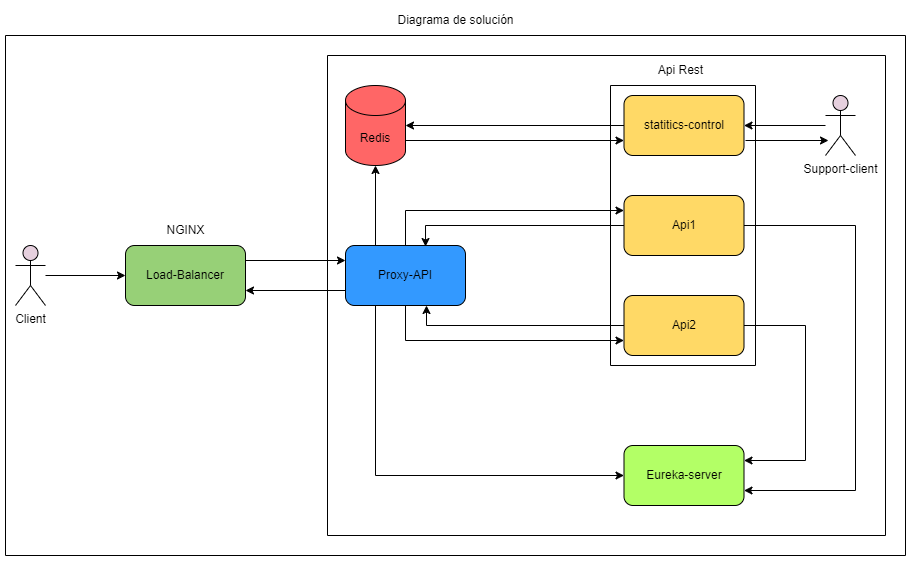

The diagram above was exported from draw.io. Its source (the exported page's mxGraphModel, read from the mxfile embedded in the PNG):
<mxGraphModel dx="1947" dy="426" grid="1" gridSize="10" guides="1" tooltips="1" connect="1" arrows="1" fold="1" page="1" pageScale="1" pageWidth="827" pageHeight="1169" math="0" shadow="0">
  <root>
    <mxCell id="0" />
    <mxCell id="1" parent="0" />
    <mxCell id="FaKyBIv-z0xVIBmclOre-21" style="edgeStyle=orthogonalEdgeStyle;rounded=0;orthogonalLoop=1;jettySize=auto;html=1;entryX=1;entryY=0.75;entryDx=0;entryDy=0;" edge="1" parent="1" source="FaKyBIv-z0xVIBmclOre-2" target="FaKyBIv-z0xVIBmclOre-18">
      <mxGeometry relative="1" as="geometry">
        <Array as="points">
          <mxPoint x="740" y="320" />
          <mxPoint x="740" y="585" />
        </Array>
      </mxGeometry>
    </mxCell>
    <mxCell id="FaKyBIv-z0xVIBmclOre-2" value="Api1" style="rounded=1;whiteSpace=wrap;html=1;fillColor=#FFD966;" vertex="1" parent="1">
      <mxGeometry x="508.5" y="290" width="120" height="60" as="geometry" />
    </mxCell>
    <mxCell id="FaKyBIv-z0xVIBmclOre-20" style="edgeStyle=orthogonalEdgeStyle;rounded=0;orthogonalLoop=1;jettySize=auto;html=1;entryX=1;entryY=0.25;entryDx=0;entryDy=0;" edge="1" parent="1" source="FaKyBIv-z0xVIBmclOre-3" target="FaKyBIv-z0xVIBmclOre-18">
      <mxGeometry relative="1" as="geometry">
        <Array as="points">
          <mxPoint x="690" y="420" />
          <mxPoint x="690" y="555" />
        </Array>
      </mxGeometry>
    </mxCell>
    <mxCell id="FaKyBIv-z0xVIBmclOre-3" value="Api2" style="rounded=1;whiteSpace=wrap;html=1;fillColor=#FFD966;" vertex="1" parent="1">
      <mxGeometry x="508.5" y="390" width="120" height="60" as="geometry" />
    </mxCell>
    <mxCell id="FaKyBIv-z0xVIBmclOre-48" style="edgeStyle=orthogonalEdgeStyle;rounded=0;orthogonalLoop=1;jettySize=auto;html=1;entryX=0;entryY=0.5;entryDx=0;entryDy=0;" edge="1" parent="1" source="FaKyBIv-z0xVIBmclOre-5" target="FaKyBIv-z0xVIBmclOre-44">
      <mxGeometry relative="1" as="geometry" />
    </mxCell>
    <mxCell id="FaKyBIv-z0xVIBmclOre-5" value="Client" style="shape=umlActor;verticalLabelPosition=bottom;verticalAlign=top;html=1;outlineConnect=0;fillColor=#E6D0DE;" vertex="1" parent="1">
      <mxGeometry x="-100" y="340" width="30" height="60" as="geometry" />
    </mxCell>
    <mxCell id="FaKyBIv-z0xVIBmclOre-6" value="Api Rest" style="text;html=1;align=center;verticalAlign=middle;resizable=0;points=[];autosize=1;strokeColor=none;fillColor=none;" vertex="1" parent="1">
      <mxGeometry x="530" y="150" width="70" height="30" as="geometry" />
    </mxCell>
    <mxCell id="FaKyBIv-z0xVIBmclOre-25" style="edgeStyle=orthogonalEdgeStyle;rounded=0;orthogonalLoop=1;jettySize=auto;html=1;exitX=0.25;exitY=1;exitDx=0;exitDy=0;entryX=0;entryY=0.5;entryDx=0;entryDy=0;" edge="1" parent="1" source="FaKyBIv-z0xVIBmclOre-10" target="FaKyBIv-z0xVIBmclOre-18">
      <mxGeometry relative="1" as="geometry" />
    </mxCell>
    <mxCell id="FaKyBIv-z0xVIBmclOre-39" style="edgeStyle=orthogonalEdgeStyle;rounded=0;orthogonalLoop=1;jettySize=auto;html=1;exitX=0.5;exitY=0;exitDx=0;exitDy=0;entryX=0;entryY=0.25;entryDx=0;entryDy=0;" edge="1" parent="1" source="FaKyBIv-z0xVIBmclOre-10" target="FaKyBIv-z0xVIBmclOre-2">
      <mxGeometry relative="1" as="geometry" />
    </mxCell>
    <mxCell id="FaKyBIv-z0xVIBmclOre-42" style="edgeStyle=orthogonalEdgeStyle;rounded=0;orthogonalLoop=1;jettySize=auto;html=1;entryX=0;entryY=0.75;entryDx=0;entryDy=0;" edge="1" parent="1" source="FaKyBIv-z0xVIBmclOre-10" target="FaKyBIv-z0xVIBmclOre-3">
      <mxGeometry relative="1" as="geometry">
        <Array as="points">
          <mxPoint x="290" y="435" />
        </Array>
      </mxGeometry>
    </mxCell>
    <mxCell id="FaKyBIv-z0xVIBmclOre-47" style="edgeStyle=orthogonalEdgeStyle;rounded=0;orthogonalLoop=1;jettySize=auto;html=1;exitX=0;exitY=0.75;exitDx=0;exitDy=0;entryX=1;entryY=0.75;entryDx=0;entryDy=0;" edge="1" parent="1" source="FaKyBIv-z0xVIBmclOre-10" target="FaKyBIv-z0xVIBmclOre-44">
      <mxGeometry relative="1" as="geometry" />
    </mxCell>
    <mxCell id="FaKyBIv-z0xVIBmclOre-10" value="Proxy-API" style="rounded=1;whiteSpace=wrap;html=1;fillColor=#3399FF;" vertex="1" parent="1">
      <mxGeometry x="230" y="340" width="120" height="60" as="geometry" />
    </mxCell>
    <mxCell id="FaKyBIv-z0xVIBmclOre-37" style="edgeStyle=orthogonalEdgeStyle;rounded=0;orthogonalLoop=1;jettySize=auto;html=1;exitX=1;exitY=0;exitDx=0;exitDy=52.5;exitPerimeter=0;entryX=0;entryY=0.75;entryDx=0;entryDy=0;" edge="1" parent="1" source="FaKyBIv-z0xVIBmclOre-11" target="FaKyBIv-z0xVIBmclOre-12">
      <mxGeometry relative="1" as="geometry">
        <Array as="points">
          <mxPoint x="290" y="235" />
        </Array>
      </mxGeometry>
    </mxCell>
    <mxCell id="FaKyBIv-z0xVIBmclOre-11" value="Redis" style="shape=cylinder3;whiteSpace=wrap;html=1;boundedLbl=1;backgroundOutline=1;size=15;fillColor=#FF6666;" vertex="1" parent="1">
      <mxGeometry x="230" y="180" width="60" height="80" as="geometry" />
    </mxCell>
    <mxCell id="FaKyBIv-z0xVIBmclOre-12" value="statitics-control" style="rounded=1;whiteSpace=wrap;html=1;fillColor=#FFD966;" vertex="1" parent="1">
      <mxGeometry x="508.5" y="190" width="120" height="60" as="geometry" />
    </mxCell>
    <mxCell id="FaKyBIv-z0xVIBmclOre-18" value="Eureka-server" style="rounded=1;whiteSpace=wrap;html=1;fillColor=#B3FF66;" vertex="1" parent="1">
      <mxGeometry x="508.5" y="540" width="120" height="60" as="geometry" />
    </mxCell>
    <mxCell id="FaKyBIv-z0xVIBmclOre-22" style="edgeStyle=orthogonalEdgeStyle;rounded=0;orthogonalLoop=1;jettySize=auto;html=1;entryX=1;entryY=0.5;entryDx=0;entryDy=0;entryPerimeter=0;" edge="1" parent="1" source="FaKyBIv-z0xVIBmclOre-12" target="FaKyBIv-z0xVIBmclOre-11">
      <mxGeometry relative="1" as="geometry" />
    </mxCell>
    <mxCell id="FaKyBIv-z0xVIBmclOre-23" style="edgeStyle=orthogonalEdgeStyle;rounded=0;orthogonalLoop=1;jettySize=auto;html=1;exitX=0.25;exitY=0;exitDx=0;exitDy=0;entryX=0.5;entryY=1;entryDx=0;entryDy=0;entryPerimeter=0;" edge="1" parent="1" source="FaKyBIv-z0xVIBmclOre-10" target="FaKyBIv-z0xVIBmclOre-11">
      <mxGeometry relative="1" as="geometry" />
    </mxCell>
    <mxCell id="FaKyBIv-z0xVIBmclOre-24" value="" style="swimlane;startSize=0;" vertex="1" parent="1">
      <mxGeometry x="495" y="180" width="145" height="280" as="geometry" />
    </mxCell>
    <mxCell id="FaKyBIv-z0xVIBmclOre-26" value="" style="swimlane;startSize=0;" vertex="1" parent="1">
      <mxGeometry x="212" y="150" width="558" height="480" as="geometry" />
    </mxCell>
    <mxCell id="FaKyBIv-z0xVIBmclOre-33" value="" style="swimlane;startSize=0;" vertex="1" parent="1">
      <mxGeometry x="-110" y="130" width="900" height="520" as="geometry" />
    </mxCell>
    <mxCell id="FaKyBIv-z0xVIBmclOre-35" value="Support-client" style="shape=umlActor;verticalLabelPosition=bottom;verticalAlign=top;html=1;outlineConnect=0;fillColor=#E6D0DE;" vertex="1" parent="FaKyBIv-z0xVIBmclOre-33">
      <mxGeometry x="820" y="60" width="30" height="60" as="geometry" />
    </mxCell>
    <mxCell id="FaKyBIv-z0xVIBmclOre-44" value="Load-Balancer" style="rounded=1;whiteSpace=wrap;html=1;fillColor=#97D077;" vertex="1" parent="FaKyBIv-z0xVIBmclOre-33">
      <mxGeometry x="120" y="210" width="120" height="60" as="geometry" />
    </mxCell>
    <mxCell id="FaKyBIv-z0xVIBmclOre-32" value="NGINX" style="text;html=1;align=center;verticalAlign=middle;resizable=0;points=[];autosize=1;strokeColor=none;fillColor=none;" vertex="1" parent="FaKyBIv-z0xVIBmclOre-33">
      <mxGeometry x="150" y="180" width="60" height="30" as="geometry" />
    </mxCell>
    <mxCell id="FaKyBIv-z0xVIBmclOre-34" value="Diagrama de solución" style="text;html=1;align=center;verticalAlign=middle;resizable=0;points=[];autosize=1;strokeColor=none;fillColor=none;" vertex="1" parent="1">
      <mxGeometry x="270" y="100" width="140" height="30" as="geometry" />
    </mxCell>
    <mxCell id="FaKyBIv-z0xVIBmclOre-36" style="edgeStyle=orthogonalEdgeStyle;rounded=0;orthogonalLoop=1;jettySize=auto;html=1;" edge="1" parent="1" source="FaKyBIv-z0xVIBmclOre-35" target="FaKyBIv-z0xVIBmclOre-12">
      <mxGeometry relative="1" as="geometry" />
    </mxCell>
    <mxCell id="FaKyBIv-z0xVIBmclOre-38" style="edgeStyle=orthogonalEdgeStyle;rounded=0;orthogonalLoop=1;jettySize=auto;html=1;entryX=0.467;entryY=0.75;entryDx=0;entryDy=0;entryPerimeter=0;" edge="1" parent="1">
      <mxGeometry relative="1" as="geometry">
        <mxPoint x="630" y="235" as="sourcePoint" />
        <mxPoint x="713.0100000000002" y="235" as="targetPoint" />
      </mxGeometry>
    </mxCell>
    <mxCell id="FaKyBIv-z0xVIBmclOre-40" style="edgeStyle=orthogonalEdgeStyle;rounded=0;orthogonalLoop=1;jettySize=auto;html=1;entryX=0.667;entryY=0.017;entryDx=0;entryDy=0;entryPerimeter=0;" edge="1" parent="1" source="FaKyBIv-z0xVIBmclOre-2" target="FaKyBIv-z0xVIBmclOre-10">
      <mxGeometry relative="1" as="geometry" />
    </mxCell>
    <mxCell id="FaKyBIv-z0xVIBmclOre-43" style="edgeStyle=orthogonalEdgeStyle;rounded=0;orthogonalLoop=1;jettySize=auto;html=1;entryX=0.675;entryY=1;entryDx=0;entryDy=0;entryPerimeter=0;" edge="1" parent="1" source="FaKyBIv-z0xVIBmclOre-3" target="FaKyBIv-z0xVIBmclOre-10">
      <mxGeometry relative="1" as="geometry" />
    </mxCell>
    <mxCell id="FaKyBIv-z0xVIBmclOre-46" style="edgeStyle=orthogonalEdgeStyle;rounded=0;orthogonalLoop=1;jettySize=auto;html=1;exitX=1;exitY=0.25;exitDx=0;exitDy=0;entryX=0;entryY=0.25;entryDx=0;entryDy=0;" edge="1" parent="1" source="FaKyBIv-z0xVIBmclOre-44" target="FaKyBIv-z0xVIBmclOre-10">
      <mxGeometry relative="1" as="geometry" />
    </mxCell>
  </root>
</mxGraphModel>